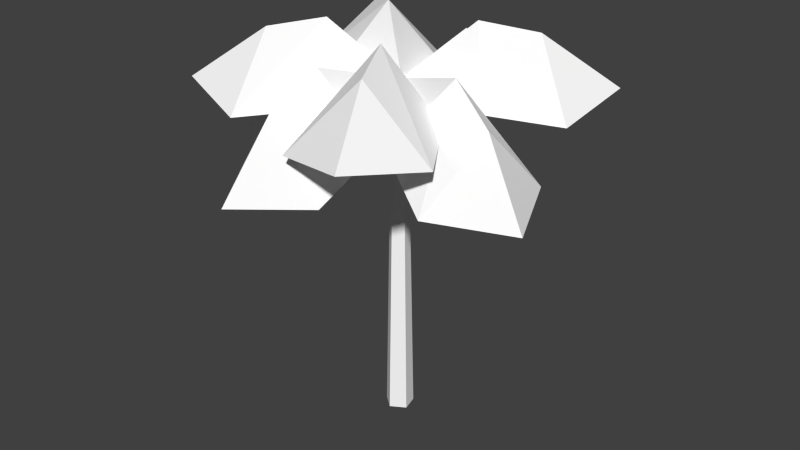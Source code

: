 # Source: SI_PalmTree_Improved_NonClimbableStaticObject_KCLVersion.blend  (saved by Blender 2.71.0; exported with 4.5.12 LTS)
import bpy
from mathutils import Matrix  # noqa: F401  (used for matrix-valued properties, if any)

bpy.ops.wm.read_factory_settings(use_empty=True)
scene = bpy.context.scene
scene.name = 'Scene'

# ---- collections
col_collection_1 = bpy.data.collections.new('Collection 1'); scene.collection.children.link(col_collection_1)

# ---- materials (node trees are filled in below, after node groups)
mat_yasi_01 = bpy.data.materials.new('yasi_01')
mat_yasi_01.alpha_threshold = 0.0
mat_yasi_01.use_transparent_shadow = False
mat_yasi_01.diffuse_color = (1.0, 1.0, 1.0, 1.0)
mat_yasi_01.specular_color = (0.0, 0.0, 0.0)
mat_yasi_01.roughness = 0.5
mat_yasi_01.specular_intensity = 1.0
mat_yasi_01.line_color = (0.0, 0.0, 0.0, 1.0)
mat_yasi = bpy.data.materials.new('yasi')
mat_yasi.alpha_threshold = 0.0
mat_yasi.use_transparent_shadow = False
mat_yasi.diffuse_color = (1.0, 1.0, 1.0, 1.0)
mat_yasi.specular_color = (0.0, 0.0, 0.0)
mat_yasi.roughness = 0.5
mat_yasi.specular_intensity = 1.0
mat_yasi.line_color = (0.0, 0.0, 0.0, 1.0)

# ---- material node trees

# ---- world
world_world = bpy.data.worlds.new('World'); scene.world = world_world
world_world.color = (0.05088, 0.05088, 0.05088)
world_world.use_sun_shadow = False
world_world.sun_shadow_jitter_overblur = 0.0
world_world.cycles.sampling_method = 'MANUAL'
world_world.cycles.sample_map_resolution = 256

# ---- meshes
me_r0 = bpy.data.meshes.new('r0')
me_r0.from_pydata([(0.0197, 0.0008895, 0.05191), (0.0783, 0.0001575, 0.01529), (0.0219, 1.434, 0.02481), (0.05266, 1.434, 0.005038), (-0.03303, 0.0001575, 0.007968), (-0.006666, 1.434, 0.001376), (0.06145, 0.0001575, -0.05136), (0.04387, 1.434, -0.03012), (-0.007398, -0.001307, -0.05648), (0.007251, 1.434, -0.03305), (0.0438, 1.327, 0.6116), (0.3672, 1.381, 0.7091), (0.2415, 1.588, 0.4402), (0.4999, 1.327, 0.3989), (0.1466, 1.634, 0.2363), (0.3417, 1.363, 0.1449), (0.03237, 1.417, -0.008953), (0.6283, 1.327, -0.1803), (0.6388, 1.381, -0.5178), (0.4112, 1.588, -0.3271), (0.3048, 1.327, -0.5662), (0.2389, 1.634, -0.1821), (0.1, 1.363, -0.3482), (-0.5846, 1.327, 0.05609), (-0.6541, 1.381, 0.3874), (-0.3965, 1.588, 0.2389), (-0.3333, 1.327, 0.4929), (-0.2014, 1.634, 0.1264), (-0.09331, 1.363, 0.3136), (-0.2401, 1.327, -0.5662), (-0.575, 1.381, -0.5178), (-0.3473, 1.588, -0.3271), (-0.5644, 1.327, -0.1803), (-0.1751, 1.634, -0.1821), (-0.3139, 1.363, -0.01686), (-0.04937, 1.363, 0.3268), (-0.03619, 1.363, -0.3482), (0.3778, 1.363, -0.01686), (-0.3095, 1.363, -0.06081), (0.1774, 1.279, 0.2916), (-0.05837, 1.53, 0.3292), (0.1484, 1.143, 0.5591), (-0.1046, 1.409, 0.519), (-0.1515, 1.112, 0.7208), (-0.3402, 1.136, 0.4354), (0.03181, 1.422, -0.005381), (0.3457, 1.278, -0.122), (0.3674, 1.53, 0.113), (0.6082, 1.139, -0.07069), (0.5511, 1.408, 0.1757), (0.7448, 1.11, 0.2413), (-0.5045, 1.132, -0.2102), (-0.7133, 1.111, 0.06078), (-0.5089, 1.409, 0.03468), (-0.4637, 1.147, 0.292), (-0.3149, 1.53, 0.01541), (-0.2024, 1.283, 0.2304), (-0.2378, 1.27, -0.2002), (0.4461, 1.139, 0.4058), (0.3362, 1.148, -0.5094), (0.105, 1.115, -0.7593), (0.07887, 1.41, -0.5519), (-0.1654, 1.133, -0.5508), (0.05961, 1.53, -0.3567), (-0.156, 1.269, -0.2822), (0.2746, 1.282, -0.2466), (0.2064, 1.278, 0.2863), (-0.2419, 1.274, 0.1862)], [], [(0, 1, 2), (4, 0, 5), (8, 4, 9), (9, 7, 8), (2, 5, 0), (7, 3, 6), (1, 6, 3), (10, 11, 12), (13, 12, 11), (12, 13, 14), (15, 14, 13), (14, 15, 16), (17, 18, 19), (20, 19, 18), (19, 20, 21), (22, 21, 20), (21, 22, 16), (23, 24, 25), (26, 25, 24), (25, 26, 27), (28, 27, 26), (27, 28, 16), (29, 30, 31), (32, 31, 30), (31, 32, 33), (34, 33, 32), (33, 34, 16), (12, 14, 10), (35, 10, 14), (31, 33, 29), (36, 29, 33), (19, 21, 17), (37, 17, 21), (25, 27, 23), (38, 23, 27), (35, 14, 16), (37, 21, 16), (38, 27, 16), (36, 33, 16), (67, 44, 40), (42, 40, 44), (39, 40, 41), (66, 58, 47), (49, 47, 58), (46, 47, 48), (51, 52, 53), (54, 53, 52), (53, 54, 55), (56, 55, 54), (55, 56, 45), (42, 41, 40), (41, 42, 43), (53, 55, 51), (57, 51, 55), (49, 48, 47), (48, 49, 50), (44, 43, 42), (58, 50, 49), (57, 55, 45), (59, 60, 61), (62, 61, 60), (61, 62, 63), (64, 63, 62), (61, 63, 59), (65, 59, 63), (67, 40, 45), (40, 39, 45), (66, 47, 45), (47, 46, 45), (63, 64, 45), (65, 63, 45), (6, 8, 7), (3, 2, 1), (5, 9, 4)])
me_r0.polygons.foreach_set('material_index', [1, 1, 1, 1, 1, 1, 1, 0, 0, 0, 0, 0, 0, 0, 0, 0, 0, 0, 0, 0, 0, 0, 0, 0, 0, 0, 0, 0, 0, 0, 0, 0, 0, 0, 0, 0, 0, 0, 0, 0, 0, 0, 0, 0, 0, 0, 0, 0, 0, 0, 0, 0, 0, 0, 0, 0, 0, 0, 0, 0, 0, 0, 0, 0, 0, 0, 0, 0, 0, 0, 0, 1, 1, 1])
_uv = me_r0.uv_layers.new(name='UVMap')
_uv.uv.foreach_set('vector', [5.197, 0.01758, 5.406, 0.01758, 5.197, -2.961, 4.994, 0.01758, 5.197, 0.01758, 4.994, -2.961, 5.791, 0.01758, 5.973, 0.01758, 5.791, -2.961, 5.791, -2.961, 5.596, -2.961, 5.791, 0.01758, 5.197, -2.961, 4.994, -2.961, 5.197, 0.01758, 5.596, -2.961, 5.406, -2.961, 5.596, 0.01758, 5.406, 0.01758, 5.596, 0.01758, 5.406, -2.961, -0.004395, 0.2842, 0.4976, 0.08008, 0.4976, 0.3428, 0.9985, 0.2842, 0.4976, 0.3428, 0.4976, 0.08008, 0.4976, 0.3428, 0.9985, 0.2842, 0.4976, 0.6055, 0.9985, 0.6094, 0.4976, 0.6055, 0.9985, 0.2842, 0.4976, 0.6055, 0.9985, 0.6094, 0.4976, 0.9834, -0.004395, 0.2842, 0.4976, 0.08008, 0.4976, 0.3428, 0.9985, 0.2842, 0.4976, 0.3428, 0.4976, 0.08008, 0.4976, 0.3428, 0.9985, 0.2842, 0.4976, 0.6055, 0.9985, 0.6094, 0.4976, 0.6055, 0.9985, 0.2842, 0.4976, 0.6055, 0.9985, 0.6094, 0.4976, 0.9834, -0.004395, 0.2842, 0.4976, 0.08008, 0.4976, 0.3428, 0.9985, 0.2842, 0.4976, 0.3428, 0.4976, 0.08008, 0.4976, 0.3428, 0.9985, 0.2842, 0.4976, 0.6055, 0.9985, 0.6094, 0.4976, 0.6055, 0.9985, 0.2842, 0.4976, 0.6055, 0.9985, 0.6094, 0.4976, 0.9834, -0.004395, 0.2842, 0.4976, 0.08008, 0.4976, 0.3428, 0.9985, 0.2842, 0.4976, 0.3428, 0.4976, 0.08008, 0.4976, 0.3428, 0.9985, 0.2842, 0.4976, 0.6055, 0.9985, 0.6094, 0.4976, 0.6055, 0.9985, 0.2842, 0.4976, 0.6055, 0.9985, 0.6094, 0.4976, 0.9834, 0.4976, 0.3428, 0.4976, 0.6055, -0.004395, 0.2842, -0.004395, 0.6094, -0.004395, 0.2842, 0.4976, 0.6055, 0.4976, 0.3428, 0.4976, 0.6055, -0.004395, 0.2842, -0.004395, 0.6094, -0.004395, 0.2842, 0.4976, 0.6055, 0.4976, 0.3428, 0.4976, 0.6055, -0.004395, 0.2842, -0.004395, 0.6094, -0.004395, 0.2842, 0.4976, 0.6055, 0.4976, 0.3428, 0.4976, 0.6055, -0.004395, 0.2842, -0.004395, 0.6094, -0.004395, 0.2842, 0.4976, 0.6055, -0.004395, 0.6094, 0.4976, 0.6055, 0.4976, 0.9834, -0.004395, 0.6094, 0.4976, 0.6055, 0.4976, 0.9834, -0.004395, 0.6094, 0.4976, 0.6055, 0.4976, 0.9834, -0.004395, 0.6094, 0.4976, 0.6055, 0.4976, 0.9834, -0.004395, 0.6094, -0.004395, 0.2842, 0.4976, 0.6055, 0.4976, 0.3428, 0.4976, 0.6055, -0.004395, 0.2842, 0.9985, 0.6094, 0.4976, 0.6055, 0.9985, 0.2842, -0.004395, 0.6094, -0.004395, 0.2842, 0.4976, 0.6055, 0.4976, 0.3428, 0.4976, 0.6055, -0.004395, 0.2842, 0.9985, 0.6094, 0.4976, 0.6055, 0.9985, 0.2842, -0.004395, 0.2842, 0.4976, 0.08008, 0.4976, 0.3428, 0.9985, 0.2842, 0.4976, 0.3428, 0.4976, 0.08008, 0.4976, 0.3428, 0.9985, 0.2842, 0.4976, 0.6055, 0.9985, 0.6094, 0.4976, 0.6055, 0.9985, 0.2842, 0.4976, 0.6055, 0.9985, 0.6094, 0.4976, 0.9834, 0.4976, 0.3428, 0.9985, 0.2842, 0.4976, 0.6055, 0.9985, 0.2842, 0.4976, 0.3428, 0.4976, 0.08008, 0.4976, 0.3428, 0.4976, 0.6055, -0.004395, 0.2842, -0.004395, 0.6094, -0.004395, 0.2842, 0.4976, 0.6055, 0.4976, 0.3428, 0.9985, 0.2842, 0.4976, 0.6055, 0.9985, 0.2842, 0.4976, 0.3428, 0.4976, 0.08008, -0.004395, 0.2842, 0.4976, 0.08008, 0.4976, 0.3428, -0.004395, 0.2842, 0.4976, 0.08008, 0.4976, 0.3428, -0.004395, 0.6094, 0.4976, 0.6055, 0.4976, 0.9834, -0.004395, 0.2842, 0.4976, 0.08008, 0.4976, 0.3428, 0.9985, 0.2842, 0.4976, 0.3428, 0.4976, 0.08008, 0.4976, 0.3428, 0.9985, 0.2842, 0.4976, 0.6055, 0.9985, 0.6094, 0.4976, 0.6055, 0.9985, 0.2842, 0.4976, 0.3428, 0.4976, 0.6055, -0.004395, 0.2842, -0.004395, 0.6094, -0.004395, 0.2842, 0.4976, 0.6055, -0.004395, 0.6094, 0.4976, 0.6055, 0.4976, 0.9834, 0.4976, 0.6055, 0.9985, 0.6094, 0.4976, 0.9834, -0.004395, 0.6094, 0.4976, 0.6055, 0.4976, 0.9834, 0.4976, 0.6055, 0.9985, 0.6094, 0.4976, 0.9834, 0.4976, 0.6055, 0.9985, 0.6094, 0.4976, 0.9834, -0.004395, 0.6094, 0.4976, 0.6055, 0.4976, 0.9834, 5.596, 0.01758, 5.791, 0.01758, 5.596, -2.961, 5.406, -2.961, 5.197, -2.961, 5.406, 0.01758, 5.973, -2.961, 5.791, -2.961, 5.973, 0.01758])
_ca = me_r0.color_attributes.new('Col', 'BYTE_COLOR', 'CORNER')
_ca.data.foreach_set('color', [0.8714, 1.0, 0.4452, 1.0, 0.8714, 1.0, 0.4452, 1.0, 0.4735, 1.0, 0.4072, 1.0, 0.8714, 1.0, 0.4452, 1.0, 0.8714, 1.0, 0.4452, 1.0, 0.4735, 1.0, 0.4072, 1.0, 0.8714, 1.0, 0.4452, 1.0, 0.8714, 1.0, 0.4452, 1.0, 0.4735, 1.0, 0.4072, 1.0, 0.4735, 1.0, 0.4072, 1.0, 0.4735, 1.0, 0.4072, 1.0, 0.8714, 1.0, 0.4452, 1.0, 0.4735, 1.0, 0.4072, 1.0, 0.4735, 1.0, 0.4072, 1.0, 0.8714, 1.0, 0.4452, 1.0, 0.4735, 1.0, 0.4072, 1.0, 0.4735, 1.0, 0.4072, 1.0, 0.8714, 1.0, 0.4452, 1.0, 0.8714, 1.0, 0.4452, 1.0, 0.8714, 1.0, 0.4452, 1.0, 0.4735, 1.0, 0.4072, 1.0, 1.0, 1.0, 1.0, 1.0, 1.0, 1.0, 1.0, 1.0, 1.0, 1.0, 1.0, 1.0, 1.0, 1.0, 1.0, 1.0, 1.0, 1.0, 1.0, 1.0, 1.0, 1.0, 1.0, 1.0, 1.0, 1.0, 1.0, 1.0, 1.0, 1.0, 1.0, 1.0, 1.0, 1.0, 1.0, 1.0, 1.0, 1.0, 1.0, 1.0, 1.0, 1.0, 1.0, 1.0, 1.0, 1.0, 1.0, 1.0, 1.0, 1.0, 1.0, 1.0, 1.0, 1.0, 1.0, 1.0, 1.0, 1.0, 1.0, 1.0, 1.0, 1.0, 1.0, 1.0, 1.0, 1.0, 1.0, 1.0, 1.0, 1.0, 1.0, 1.0, 1.0, 1.0, 1.0, 1.0, 1.0, 1.0, 1.0, 1.0, 1.0, 1.0, 1.0, 1.0, 1.0, 1.0, 1.0, 1.0, 1.0, 1.0, 1.0, 1.0, 1.0, 1.0, 1.0, 1.0, 1.0, 1.0, 1.0, 1.0, 1.0, 1.0, 1.0, 1.0, 1.0, 1.0, 1.0, 1.0, 1.0, 1.0, 1.0, 1.0, 1.0, 1.0, 1.0, 1.0, 1.0, 1.0, 1.0, 1.0, 1.0, 1.0, 1.0, 1.0, 1.0, 1.0, 1.0, 1.0, 1.0, 1.0, 1.0, 1.0, 1.0, 1.0, 1.0, 1.0, 1.0, 1.0, 1.0, 1.0, 1.0, 1.0, 1.0, 1.0, 1.0, 1.0, 1.0, 1.0, 1.0, 1.0, 1.0, 1.0, 1.0, 1.0, 1.0, 1.0, 1.0, 1.0, 1.0, 1.0, 1.0, 1.0, 1.0, 1.0, 1.0, 1.0, 1.0, 1.0, 1.0, 1.0, 1.0, 1.0, 1.0, 1.0, 1.0, 1.0, 1.0, 1.0, 1.0, 1.0, 1.0, 1.0, 1.0, 1.0, 1.0, 1.0, 1.0, 1.0, 1.0, 1.0, 1.0, 1.0, 1.0, 1.0, 1.0, 1.0, 1.0, 1.0, 1.0, 1.0, 1.0, 1.0, 1.0, 1.0, 1.0, 1.0, 1.0, 1.0, 1.0, 1.0, 1.0, 1.0, 1.0, 1.0, 1.0, 1.0, 1.0, 1.0, 1.0, 1.0, 1.0, 1.0, 1.0, 1.0, 1.0, 1.0, 1.0, 1.0, 1.0, 1.0, 1.0, 1.0, 1.0, 1.0, 1.0, 1.0, 1.0, 1.0, 1.0, 1.0, 1.0, 1.0, 1.0, 1.0, 1.0, 1.0, 1.0, 1.0, 1.0, 1.0, 1.0, 1.0, 1.0, 1.0, 1.0, 1.0, 1.0, 1.0, 1.0, 1.0, 1.0, 1.0, 1.0, 1.0, 1.0, 1.0, 1.0, 1.0, 1.0, 1.0, 1.0, 1.0, 1.0, 1.0, 1.0, 1.0, 1.0, 1.0, 1.0, 1.0, 1.0, 1.0, 1.0, 1.0, 1.0, 1.0, 1.0, 1.0, 1.0, 1.0, 1.0, 1.0, 1.0, 1.0, 1.0, 1.0, 1.0, 1.0, 1.0, 1.0, 1.0, 1.0, 1.0, 1.0, 1.0, 1.0, 1.0, 1.0, 1.0, 1.0, 1.0, 1.0, 1.0, 1.0, 1.0, 1.0, 1.0, 1.0, 1.0, 1.0, 1.0, 1.0, 1.0, 1.0, 1.0, 1.0, 1.0, 1.0, 1.0, 1.0, 1.0, 1.0, 1.0, 1.0, 1.0, 1.0, 1.0, 1.0, 1.0, 1.0, 1.0, 1.0, 1.0, 1.0, 1.0, 1.0, 1.0, 1.0, 1.0, 1.0, 1.0, 1.0, 1.0, 1.0, 1.0, 1.0, 1.0, 1.0, 1.0, 1.0, 1.0, 1.0, 1.0, 1.0, 1.0, 1.0, 1.0, 1.0, 1.0, 1.0, 1.0, 1.0, 1.0, 1.0, 1.0, 1.0, 1.0, 1.0, 1.0, 1.0, 1.0, 1.0, 1.0, 1.0, 1.0, 1.0, 1.0, 1.0, 1.0, 1.0, 1.0, 1.0, 1.0, 1.0, 1.0, 1.0, 1.0, 1.0, 1.0, 1.0, 1.0, 1.0, 1.0, 1.0, 1.0, 1.0, 1.0, 1.0, 1.0, 1.0, 1.0, 1.0, 1.0, 1.0, 1.0, 1.0, 1.0, 1.0, 1.0, 1.0, 1.0, 1.0, 1.0, 1.0, 1.0, 1.0, 1.0, 1.0, 1.0, 1.0, 1.0, 1.0, 1.0, 1.0, 1.0, 1.0, 1.0, 1.0, 1.0, 1.0, 1.0, 1.0, 1.0, 1.0, 1.0, 1.0, 1.0, 1.0, 1.0, 1.0, 1.0, 1.0, 1.0, 1.0, 1.0, 1.0, 1.0, 1.0, 1.0, 1.0, 1.0, 1.0, 1.0, 1.0, 1.0, 1.0, 1.0, 1.0, 1.0, 1.0, 1.0, 1.0, 1.0, 1.0, 1.0, 1.0, 1.0, 1.0, 1.0, 1.0, 1.0, 1.0, 1.0, 1.0, 1.0, 1.0, 1.0, 1.0, 1.0, 1.0, 1.0, 1.0, 1.0, 1.0, 1.0, 1.0, 1.0, 1.0, 1.0, 1.0, 1.0, 1.0, 1.0, 1.0, 1.0, 1.0, 1.0, 1.0, 1.0, 1.0, 1.0, 1.0, 1.0, 1.0, 1.0, 1.0, 1.0, 1.0, 1.0, 1.0, 1.0, 1.0, 1.0, 1.0, 1.0, 1.0, 1.0, 1.0, 1.0, 1.0, 1.0, 1.0, 1.0, 1.0, 1.0, 1.0, 1.0, 1.0, 1.0, 1.0, 1.0, 1.0, 1.0, 1.0, 1.0, 1.0, 1.0, 1.0, 1.0, 1.0, 1.0, 1.0, 1.0, 1.0, 1.0, 1.0, 1.0, 1.0, 1.0, 1.0, 1.0, 1.0, 1.0, 1.0, 1.0, 1.0, 1.0, 1.0, 1.0, 1.0, 1.0, 1.0, 1.0, 1.0, 1.0, 1.0, 1.0, 1.0, 1.0, 1.0, 1.0, 1.0, 1.0, 1.0, 1.0, 1.0, 1.0, 1.0, 1.0, 1.0, 1.0, 1.0, 1.0, 1.0, 1.0, 1.0, 1.0, 1.0, 1.0, 1.0, 1.0, 1.0, 1.0, 1.0, 1.0, 1.0, 1.0, 1.0, 1.0, 1.0, 1.0, 1.0, 1.0, 1.0, 1.0, 1.0, 1.0, 1.0, 1.0, 1.0, 1.0, 1.0, 1.0, 1.0, 1.0, 1.0, 1.0, 1.0, 1.0, 1.0, 1.0, 1.0, 1.0, 1.0, 1.0, 1.0, 1.0, 1.0, 1.0, 1.0, 1.0, 1.0, 1.0, 1.0, 1.0, 1.0, 1.0, 1.0, 1.0, 1.0, 1.0, 1.0, 1.0, 1.0, 1.0, 1.0, 1.0, 1.0, 1.0, 1.0, 1.0, 1.0, 1.0, 1.0, 1.0, 1.0, 1.0, 1.0, 1.0, 1.0, 1.0, 1.0, 1.0, 1.0, 1.0, 1.0, 1.0, 1.0, 1.0, 1.0, 1.0, 1.0, 1.0, 1.0, 1.0, 1.0, 1.0, 1.0, 1.0, 1.0, 1.0, 1.0, 1.0, 1.0, 1.0, 1.0, 1.0, 1.0, 1.0, 1.0, 1.0, 1.0, 1.0, 1.0, 1.0, 1.0, 1.0, 1.0, 1.0, 1.0, 1.0, 1.0, 1.0, 1.0, 1.0, 1.0, 1.0, 1.0, 1.0, 1.0, 1.0, 1.0, 1.0, 1.0, 1.0, 1.0, 1.0, 1.0, 1.0, 1.0, 1.0, 1.0, 1.0, 1.0, 1.0, 1.0, 1.0, 1.0, 1.0, 1.0, 1.0, 1.0, 1.0, 1.0, 1.0, 1.0, 1.0, 1.0, 1.0, 1.0, 1.0, 1.0, 1.0, 1.0, 1.0, 1.0, 1.0, 1.0, 1.0, 1.0, 1.0, 1.0, 1.0, 1.0, 1.0, 1.0, 1.0, 1.0, 0.8714, 1.0, 0.4452, 1.0, 0.8714, 1.0, 0.4452, 1.0, 0.4735, 1.0, 0.4072, 1.0, 0.4735, 1.0, 0.4072, 1.0, 0.4735, 1.0, 0.4072, 1.0, 0.8714, 1.0, 0.4452, 1.0, 0.4735, 1.0, 0.4072, 1.0, 0.4735, 1.0, 0.4072, 1.0, 0.8714, 1.0, 0.4452, 1.0])
me_r0.materials.append(mat_yasi_01)
me_r0.materials.append(mat_yasi)
me_r0.use_remesh_preserve_volume = False
me_r0.use_remesh_preserve_attributes = False
me_r0.use_mirror_vertex_groups = False
me_r0.use_paint_bone_selection = False
me_r0.use_paint_mask = True
me_r0.update()

# ---- objects
ob_r0 = bpy.data.objects.new('r0', me_r0)

# ---- transforms, parenting, visibility, modifiers, constraints
ob_r0.location = (0.0, 0.0, 0.0)
ob_r0.rotation_euler = (1.571, -0.0, 0.0)
ob_r0.lineart.crease_threshold = 0.0

# ---- collection membership
col_collection_1.objects.link(ob_r0)

# ---- scene / render settings (as saved in the file)
scene.frame_start = 1; scene.frame_end = 250; scene.frame_set(1)
scene.render.engine = 'BLENDER_EEVEE_NEXT'
scene.render.resolution_percentage = 50
scene.render.dither_intensity = 0.0
scene.cycles.use_denoising = False
scene.cycles.samples = 10
scene.cycles.sampling_pattern = 'TABULATED_SOBOL'
scene.cycles.light_sampling_threshold = 0.0
scene.cycles.use_adaptive_sampling = False
scene.cycles.use_light_tree = False
scene.cycles.blur_glossy = 0.0
scene.cycles.volume_bounces = 1
scene.cycles.pixel_filter_type = 'GAUSSIAN'
scene.cycles.sample_clamp_indirect = 0.0
scene.view_settings.view_transform = 'Standard'
bpy.context.view_layer.update()

# ---- added for rendering (the .blend has no active camera and no usable light): camera, sun
cam_auto = bpy.data.cameras.new('AutoCamera')
cam_auto.lens = 50.0
cam_auto.sensor_width = 36.0
cam_auto.clip_end = 1000.0
ob_auto_camera = bpy.data.objects.new('AutoCamera', cam_auto)
scene.collection.objects.link(ob_auto_camera)
ob_auto_camera.location = (2.46184, -2.91609, 2.77307)
ob_auto_camera.rotation_euler = (1.09748, -7.21219e-08, 0.694738)
scene.camera = ob_auto_camera
light_auto_sun = bpy.data.lights.new('AutoSun', 'SUN')
light_auto_sun.energy = 3.0
light_auto_sun.angle = 0.0523599
ob_auto_sun = bpy.data.objects.new('AutoSun', light_auto_sun)
scene.collection.objects.link(ob_auto_sun)
ob_auto_sun.rotation_euler = (0.872665, 0.174533, 0.523599)
bpy.context.view_layer.update()
